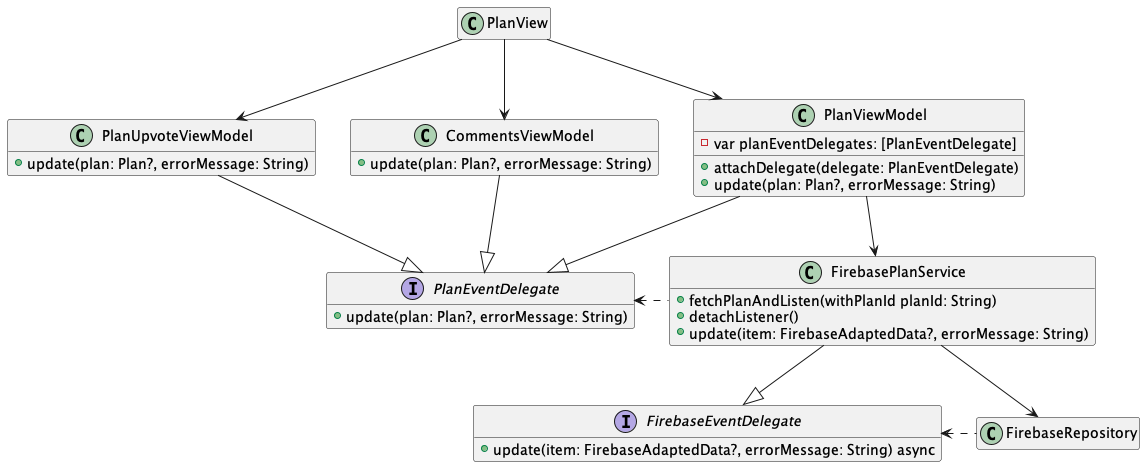

The diagram above was rendered by PlantUML. Its source (embedded in the PNG):
@startuml

hide empty members

class PlanView {}

class PlanViewModel {
    - var planEventDelegates: [PlanEventDelegate]

    + attachDelegate(delegate: PlanEventDelegate)
    + update(plan: Plan?, errorMessage: String)
}

class PlanUpvoteViewModel {
    + update(plan: Plan?, errorMessage: String)
}

class CommentsViewModel {
    + update(plan: Plan?, errorMessage: String)
}

interface PlanEventDelegate {
    + update(plan: Plan?, errorMessage: String)
}

interface FirebaseEventDelegate {
    + update(item: FirebaseAdaptedData?, errorMessage: String) async
}

class FirebasePlanService {
    + fetchPlanAndListen(withPlanId planId: String)
    + detachListener()
    + update(item: FirebaseAdaptedData?, errorMessage: String)
}

class FirebaseRepository {}

PlanView --> PlanViewModel

PlanView --> PlanUpvoteViewModel

PlanView --> CommentsViewModel

PlanViewModel --|> PlanEventDelegate

CommentsViewModel --|> PlanEventDelegate

PlanUpvoteViewModel --|> PlanEventDelegate

FirebasePlanService --|> FirebaseEventDelegate

PlanViewModel --> FirebasePlanService

PlanEventDelegate <.right. FirebasePlanService

FirebasePlanService --> FirebaseRepository

FirebaseEventDelegate <.right. FirebaseRepository

@enduml